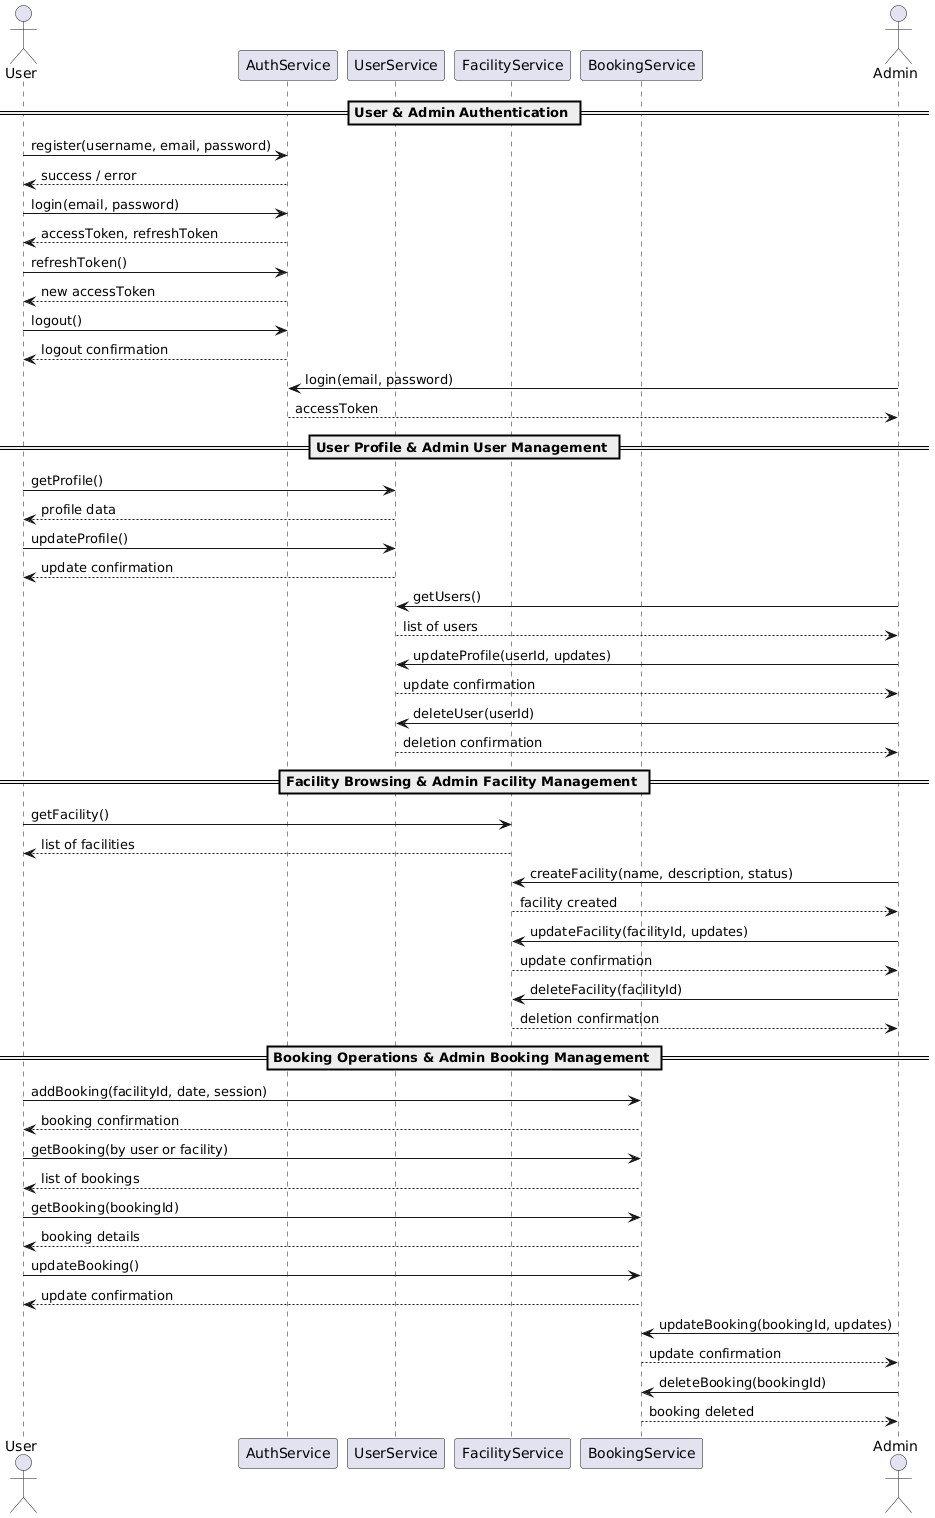

The diagram above was rendered by PlantUML. Its source (embedded in the PNG):
@startuml
actor User

participant "AuthService" as Auth
participant "UserService" as UserSvc
participant "FacilityService" as FacilitySvc
participant "BookingService" as BookingSvc

actor Admin

== User & Admin Authentication ==
User -> Auth : register(username, email, password)
Auth --> User : success / error

User -> Auth : login(email, password)
Auth --> User : accessToken, refreshToken

User -> Auth : refreshToken()
Auth --> User : new accessToken

User -> Auth : logout()
Auth --> User : logout confirmation

Admin -> Auth : login(email, password)
Auth --> Admin : accessToken

== User Profile & Admin User Management ==
User -> UserSvc : getProfile()
UserSvc --> User : profile data

User -> UserSvc : updateProfile()
UserSvc --> User : update confirmation

Admin -> UserSvc : getUsers()
UserSvc --> Admin : list of users

Admin -> UserSvc : updateProfile(userId, updates)
UserSvc --> Admin : update confirmation

Admin -> UserSvc : deleteUser(userId)
UserSvc --> Admin : deletion confirmation

== Facility Browsing & Admin Facility Management ==
User -> FacilitySvc : getFacility()
FacilitySvc --> User : list of facilities

Admin -> FacilitySvc : createFacility(name, description, status)
FacilitySvc --> Admin : facility created

Admin -> FacilitySvc : updateFacility(facilityId, updates)
FacilitySvc --> Admin : update confirmation

Admin -> FacilitySvc : deleteFacility(facilityId)
FacilitySvc --> Admin : deletion confirmation

== Booking Operations & Admin Booking Management ==
User -> BookingSvc : addBooking(facilityId, date, session)
BookingSvc --> User : booking confirmation

User -> BookingSvc : getBooking(by user or facility)
BookingSvc --> User : list of bookings

User -> BookingSvc : getBooking(bookingId)
BookingSvc --> User : booking details

User -> BookingSvc : updateBooking()
BookingSvc --> User : update confirmation

Admin -> BookingSvc : updateBooking(bookingId, updates)
BookingSvc --> Admin : update confirmation

Admin -> BookingSvc : deleteBooking(bookingId)
BookingSvc --> Admin : booking deleted
@enduml